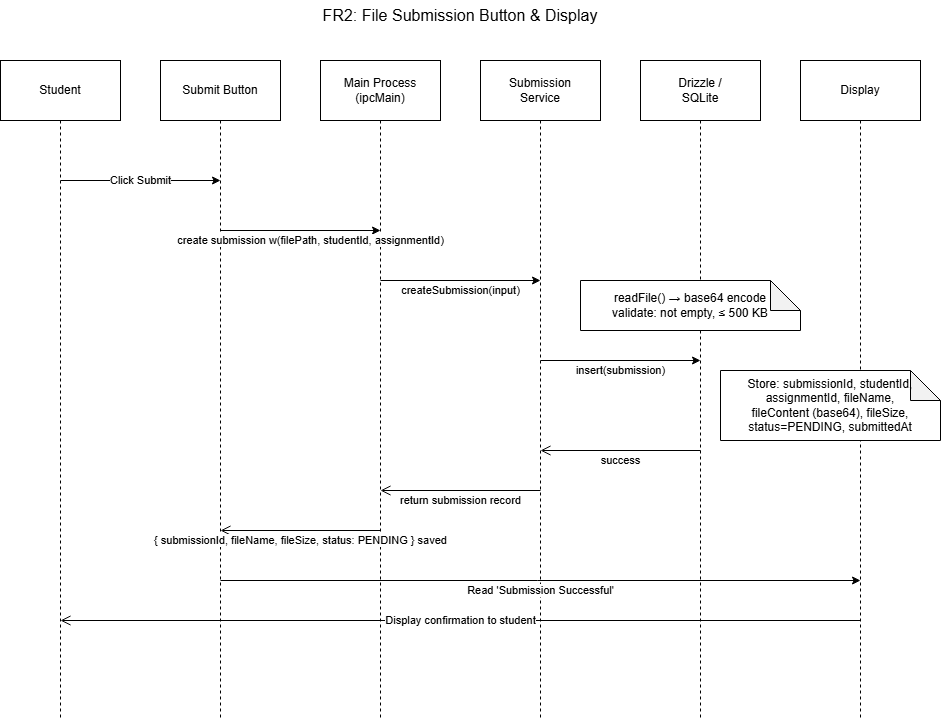

The diagram above was exported from draw.io. Its source (the exported page's mxGraphModel, read from the mxfile embedded in the PNG):
<mxGraphModel dx="1384" dy="797" grid="1" gridSize="10" guides="1" tooltips="1" connect="1" arrows="1" fold="1" page="1" pageScale="1" pageWidth="1000" pageHeight="1100" math="0" shadow="0" adaptiveColors="none">
  <root>
    <mxCell id="0" />
    <mxCell id="1" parent="0" />
    <mxCell id="title" parent="1" style="text;html=1;whiteSpace=wrap;strokeColor=none;fillColor=none;align=center;verticalAlign=middle;rounded=0;fontSize=16;" value="FR2: File Submission Button &amp; Display" vertex="1">
      <mxGeometry height="30" width="320" x="320" y="40" as="geometry" />
    </mxCell>
    <mxCell id="actor-student" parent="1" style="rounded=0;whiteSpace=wrap;html=1;" value="Student" vertex="1">
      <mxGeometry height="60" width="120" x="20" y="100" as="geometry" />
    </mxCell>
    <mxCell id="actor-button" parent="1" style="rounded=0;whiteSpace=wrap;html=1;" value="Submit Button" vertex="1">
      <mxGeometry height="60" width="120" x="180" y="100" as="geometry" />
    </mxCell>
    <mxCell id="actor-main" parent="1" style="rounded=0;whiteSpace=wrap;html=1;" value="Main Process&#10;(ipcMain)" vertex="1">
      <mxGeometry height="60" width="120" x="340" y="100" as="geometry" />
    </mxCell>
    <mxCell id="actor-service" parent="1" style="rounded=0;whiteSpace=wrap;html=1;" value="Submission&#10;Service" vertex="1">
      <mxGeometry height="60" width="120" x="500" y="100" as="geometry" />
    </mxCell>
    <mxCell id="actor-db" parent="1" style="rounded=0;whiteSpace=wrap;html=1;" value="Drizzle /&#10;SQLite" vertex="1">
      <mxGeometry height="60" width="120" x="660" y="100" as="geometry" />
    </mxCell>
    <mxCell id="actor-display" parent="1" style="rounded=0;whiteSpace=wrap;html=1;" value="Display" vertex="1">
      <mxGeometry height="60" width="120" x="820" y="100" as="geometry" />
    </mxCell>
    <mxCell id="ll-s" edge="1" parent="1" style="endArrow=none;dashed=1;html=1;rounded=0;" value="">
      <mxGeometry relative="1" as="geometry">
        <mxPoint x="80" y="160" as="sourcePoint" />
        <mxPoint x="80" y="760" as="targetPoint" />
      </mxGeometry>
    </mxCell>
    <mxCell id="ll-b" edge="1" parent="1" style="endArrow=none;dashed=1;html=1;rounded=0;" value="">
      <mxGeometry relative="1" as="geometry">
        <mxPoint x="240" y="160" as="sourcePoint" />
        <mxPoint x="240" y="760" as="targetPoint" />
      </mxGeometry>
    </mxCell>
    <mxCell id="ll-m" edge="1" parent="1" style="endArrow=none;dashed=1;html=1;rounded=0;" value="">
      <mxGeometry relative="1" as="geometry">
        <mxPoint x="400" y="160" as="sourcePoint" />
        <mxPoint x="400" y="760" as="targetPoint" />
      </mxGeometry>
    </mxCell>
    <mxCell id="ll-sv" edge="1" parent="1" style="endArrow=none;dashed=1;html=1;rounded=0;" value="">
      <mxGeometry relative="1" as="geometry">
        <mxPoint x="560" y="160" as="sourcePoint" />
        <mxPoint x="560" y="760" as="targetPoint" />
      </mxGeometry>
    </mxCell>
    <mxCell id="ll-d" edge="1" parent="1" style="endArrow=none;dashed=1;html=1;rounded=0;" value="">
      <mxGeometry relative="1" as="geometry">
        <mxPoint x="720" y="160" as="sourcePoint" />
        <mxPoint x="720" y="760" as="targetPoint" />
      </mxGeometry>
    </mxCell>
    <mxCell id="ll-dp" edge="1" parent="1" style="endArrow=none;dashed=1;html=1;rounded=0;" value="">
      <mxGeometry relative="1" as="geometry">
        <mxPoint x="880" y="160" as="sourcePoint" />
        <mxPoint x="880" y="760" as="targetPoint" />
      </mxGeometry>
    </mxCell>
    <mxCell id="s1" edge="1" parent="1" style="endArrow=classic;html=1;rounded=0;" value="Click Submit">
      <mxGeometry relative="1" as="geometry">
        <mxPoint x="80" y="220" as="sourcePoint" />
        <mxPoint x="240" y="220" as="targetPoint" />
      </mxGeometry>
    </mxCell>
    <mxCell id="s2" edge="1" parent="1" style="endArrow=classic;html=1;rounded=0;" value="create submission w(filePath, studentId, assignmentId)">
      <mxGeometry relative="1" x="0.125" y="-10" as="geometry">
        <mxPoint as="offset" />
        <mxPoint x="240" y="270" as="sourcePoint" />
        <mxPoint x="400" y="270" as="targetPoint" />
      </mxGeometry>
    </mxCell>
    <mxCell id="s3" edge="1" parent="1" style="endArrow=classic;html=1;rounded=0;" value="createSubmission(input)">
      <mxGeometry relative="1" y="-10" as="geometry">
        <mxPoint as="offset" />
        <mxPoint x="400" y="320" as="sourcePoint" />
        <mxPoint x="560" y="320" as="targetPoint" />
      </mxGeometry>
    </mxCell>
    <mxCell id="s3-note" parent="1" style="shape=note;whiteSpace=wrap;html=1;backgroundOutline=1;darkOpacity=0.05;" value="readFile() → base64 encode&#10;validate: not empty, ≤ 500 KB" vertex="1">
      <mxGeometry height="50" width="220" x="600" y="320" as="geometry" />
    </mxCell>
    <mxCell id="s4" edge="1" parent="1" style="endArrow=classic;html=1;rounded=0;" value="insert(submission)">
      <mxGeometry relative="1" y="-10" as="geometry">
        <mxPoint as="offset" />
        <mxPoint x="560" y="400" as="sourcePoint" />
        <mxPoint x="720" y="400" as="targetPoint" />
      </mxGeometry>
    </mxCell>
    <mxCell id="s4-note" parent="1" style="shape=note;whiteSpace=wrap;html=1;backgroundOutline=1;darkOpacity=0.05;" value="Store: submissionId, studentId,&#10;assignmentId, fileName,&#10;fileContent (base64), fileSize,&#10;status=PENDING, submittedAt" vertex="1">
      <mxGeometry height="70" width="220" x="740" y="410" as="geometry" />
    </mxCell>
    <mxCell id="r1" edge="1" parent="1" style="endArrow=open;endSize=8;html=1;rounded=0;" value="success">
      <mxGeometry relative="1" y="10" as="geometry">
        <mxPoint as="offset" />
        <mxPoint x="720" y="490" as="sourcePoint" />
        <mxPoint x="560" y="490" as="targetPoint" />
      </mxGeometry>
    </mxCell>
    <mxCell id="r2" edge="1" parent="1" style="endArrow=open;endSize=8;html=1;rounded=0;" value="return submission record">
      <mxGeometry relative="1" y="10" as="geometry">
        <mxPoint as="offset" />
        <mxPoint x="560" y="530" as="sourcePoint" />
        <mxPoint x="400" y="530" as="targetPoint" />
      </mxGeometry>
    </mxCell>
    <mxCell id="r3" edge="1" parent="1" style="endArrow=open;endSize=8;html=1;rounded=0;" value="{ submissionId, fileName, fileSize, status: PENDING } saved">
      <mxGeometry relative="1" y="10" as="geometry">
        <mxPoint as="offset" />
        <mxPoint x="400" y="570" as="sourcePoint" />
        <mxPoint x="240" y="570" as="targetPoint" />
      </mxGeometry>
    </mxCell>
    <mxCell id="r4" edge="1" parent="1" style="endArrow=classic;html=1;rounded=0;" value="Read 'Submission Successful'">
      <mxGeometry relative="1" y="-10" as="geometry">
        <mxPoint as="offset" />
        <mxPoint x="240" y="620" as="sourcePoint" />
        <mxPoint x="880" y="620" as="targetPoint" />
      </mxGeometry>
    </mxCell>
    <mxCell id="r5" edge="1" parent="1" style="endArrow=open;endSize=8;html=1;rounded=0;" value="Display confirmation to student">
      <mxGeometry relative="1" as="geometry">
        <mxPoint x="880" y="660" as="sourcePoint" />
        <mxPoint x="80" y="660" as="targetPoint" />
      </mxGeometry>
    </mxCell>
  </root>
</mxGraphModel>